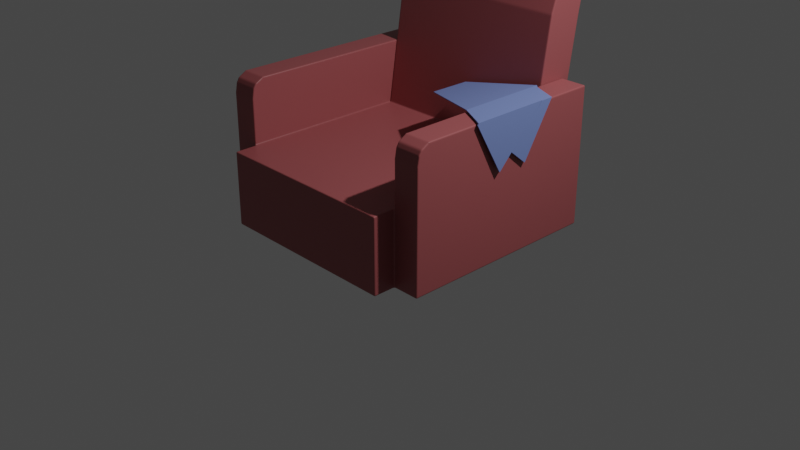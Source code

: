 # Source: couch.blend  (saved by Blender 2.82.7; exported with 4.5.12 LTS)
import bpy
from mathutils import Matrix  # noqa: F401  (used for matrix-valued properties, if any)

bpy.ops.wm.read_factory_settings(use_empty=True)
scene = bpy.context.scene
scene.name = 'Scene'

# ---- collections
col_collection = bpy.data.collections.new('Collection'); scene.collection.children.link(col_collection)
col_couch = bpy.data.collections.new('Couch'); col_collection.children.link(col_couch)

# ---- materials (node trees are filled in below, after node groups)
mat_material = bpy.data.materials.new('Material')
mat_material.alpha_threshold = 0.0
mat_material.use_transparent_shadow = False
mat_material.line_color = (0.0, 0.0, 0.0, 1.0)
mat_material_001 = bpy.data.materials.new('Material.001')
mat_material_001.use_transparent_shadow = False

# ---- material node trees
mat_material.use_nodes = True; mat_material.node_tree.nodes.clear()
_N = mat_material.node_tree.nodes; _L = mat_material.node_tree.links
n0 = _N.new('ShaderNodeOutputMaterial'); n0.name = 'Material Output'; n0.location = (300, 300)
n1 = _N.new('ShaderNodeBsdfPrincipled'); n1.name = 'Principled BSDF'; n1.location = (10, 300)
n1.distribution = 'GGX'
n1.subsurface_method = 'BURLEY'
n1.inputs[0].default_value = (0.3278, 0.08228, 0.0865, 1.0)
n1.inputs[2].default_value = 0.4
n1.inputs[3].default_value = 1.45
n1.inputs[27].default_value = (0.0, 0.0, 0.0, 1.0)
n1.inputs[28].default_value = 1.0
_L.new(n1.outputs[0], n0.inputs[0])
n0.is_active_output = True
mat_material_001.use_nodes = True; mat_material_001.node_tree.nodes.clear()
_N = mat_material_001.node_tree.nodes; _L = mat_material_001.node_tree.links
n0 = _N.new('ShaderNodeOutputMaterial'); n0.name = 'Material Output'; n0.location = (300, 300)
n1 = _N.new('ShaderNodeBsdfPrincipled'); n1.name = 'Principled BSDF'; n1.location = (10, 300)
n1.distribution = 'GGX'
n1.subsurface_method = 'BURLEY'
n1.inputs[0].default_value = (0.1651, 0.2307, 0.521, 1.0)
n1.inputs[3].default_value = 1.45
n1.inputs[27].default_value = (0.0, 0.0, 0.0, 1.0)
n1.inputs[28].default_value = 1.0
_L.new(n1.outputs[0], n0.inputs[0])
n0.is_active_output = True

# ---- world
world_world = bpy.data.worlds.new('World'); scene.world = world_world
world_world.use_nodes = True; world_world.node_tree.nodes.clear()
_N = world_world.node_tree.nodes; _L = world_world.node_tree.links
n0 = _N.new('ShaderNodeOutputWorld'); n0.name = 'World Output'; n0.location = (300, 300)
n1 = _N.new('ShaderNodeBackground'); n1.name = 'Background'; n1.location = (10, 300)
n1.inputs[0].default_value = (0.05088, 0.05088, 0.05088, 1.0)
_L.new(n1.outputs[0], n0.inputs[0])
n0.is_active_output = True
world_world.color = (0.05088, 0.05088, 0.05088)
world_world.use_sun_shadow = False
world_world.sun_shadow_jitter_overblur = 0.0

# ---- cameras
cam_camera = bpy.data.cameras.new('Camera')
cam_camera.clip_end = 100.0
cam_camera.ortho_scale = 7.314

# ---- lights
light_light = bpy.data.lights.new('Light', 'POINT')
light_light.transmission_factor = 0.0
light_light.energy = 1000.0
light_light.shadow_soft_size = 0.1
light_light.shadow_maximum_resolution = 0.006
light_light.use_absolute_resolution = True

# ---- meshes
me_cube = bpy.data.meshes.new('Cube')
me_cube.from_pydata([(1.0, 0.8039, 0.7862), (1.0, 1.0, 0.0), (1.0, -1.0, 0.7862), (1.0, -1.0, 0.0), (1.0, -1.239, 0.0), (1.0, -1.239, 0.7862), (0.0, 1.0, 0.0), (0.0, -1.0, 0.7862), (0.0, -1.0, 0.0), (0.0, 0.8039, 0.7862), (0.0, -1.239, 0.0), (0.0, -1.239, 0.7862), (1.285, 1.0, 0.7862), (1.285, 1.0, 0.0), (1.285, -1.0, 0.7862), (1.285, -1.0, 0.0), (1.0, 1.211, 0.7862), (1.0, 1.211, 0.0), (0.0, 1.211, 0.7862), (0.0, 1.211, 0.0), (1.285, 1.211, 0.7862), (1.285, 1.211, 0.0), (1.0, 1.0, 1.459), (1.0, -0.8652, 1.459), (1.285, 1.0, 1.459), (1.285, -0.8652, 1.459), (1.0, 1.211, 1.459), (1.285, 1.211, 1.459), (0.0, 1.126, 2.497), (1.0, 1.126, 2.497), (0.0, 1.474, 2.42), (1.0, 1.474, 2.42), (1.0, 1.002, 2.116), (0.0, 1.002, 2.116), (1.0, 1.404, 2.06), (0.0, 1.404, 2.06), (1.285, 1.211, 1.259), (1.285, 1.0, 1.259), (1.0, 0.9019, 1.259), (1.0, 1.211, 1.259), (1.0, -1.0, 1.259), (1.285, -1.0, 1.259), (1.285, 1.211, 1.359), (1.0, 0.951, 1.359), (1.0, -0.9822, 1.359), (1.285, -0.9822, 1.359), (1.285, 1.0, 1.359), (1.0, 1.211, 1.359), (1.285, 1.211, 1.409), (1.0, 0.9755, 1.409), (1.0, -0.9522, 1.409), (1.285, -0.9522, 1.409), (1.285, 1.0, 1.409), (1.0, 1.211, 1.409)], [], [(6, 1, 3, 8), (1, 6, 19, 17), (13, 1, 17, 21), (4, 5, 11, 10), (3, 2, 5, 4), (0, 9, 7, 2), (2, 7, 11, 5), (8, 3, 4, 10), (13, 12, 14, 15), (53, 49, 22, 26), (2, 3, 15, 14), (3, 1, 13, 15), (17, 16, 20, 21), (19, 18, 16, 17), (33, 32, 29, 28), (52, 48, 27, 24), (12, 13, 21, 20), (22, 23, 25, 24), (22, 24, 27, 26), (49, 50, 23, 22), (50, 51, 25, 23), (51, 52, 24, 25), (48, 53, 26, 27), (28, 29, 31, 30), (32, 34, 31, 29), (34, 35, 30, 31), (16, 18, 35, 34), (0, 16, 34, 32), (9, 0, 32, 33), (20, 16, 39, 36), (14, 12, 37, 41), (2, 14, 41, 40), (0, 2, 40, 38), (12, 20, 36, 37), (16, 0, 38, 39), (36, 39, 47, 42), (41, 37, 46, 45), (40, 41, 45, 44), (38, 40, 44, 43), (37, 36, 42, 46), (39, 38, 43, 47), (42, 47, 53, 48), (45, 46, 52, 51), (44, 45, 51, 50), (43, 44, 50, 49), (46, 42, 48, 52), (47, 43, 49, 53)])
_uv = me_cube.uv_layers.new(name='UVMap')
_uv.uv.foreach_set('vector', [0.25, 0.5, 0.375, 0.5, 0.375, 0.75, 0.25, 0.75, 0.375, 0.5, 0.25, 0.5, 0.25, 0.5, 0.375, 0.5, 0.375, 0.5, 0.375, 0.5, 0.375, 0.5, 0.375, 0.5, 0.375, 0.75, 0.625, 0.75, 0.625, 0.875, 0.375, 0.875, 0.375, 0.75, 0.625, 0.75, 0.625, 0.75, 0.375, 0.75, 0.625, 0.5, 0.75, 0.5, 0.75, 0.75, 0.625, 0.75, 0.625, 0.75, 0.75, 0.75, 0.75, 0.75, 0.625, 0.75, 0.25, 0.75, 0.375, 0.75, 0.375, 0.75, 0.25, 0.75, 0.375, 0.5, 0.625, 0.5, 0.625, 0.75, 0.375, 0.75, 0.625, 0.5, 0.625, 0.5, 0.625, 0.5, 0.625, 0.5, 0.625, 0.75, 0.375, 0.75, 0.375, 0.75, 0.625, 0.75, 0.375, 0.75, 0.375, 0.5, 0.375, 0.5, 0.375, 0.75, 0.375, 0.5, 0.625, 0.5, 0.625, 0.5, 0.375, 0.5, 0.375, 0.375, 0.625, 0.375, 0.625, 0.5, 0.375, 0.5, 0.75, 0.5, 0.625, 0.5, 0.625, 0.5, 0.75, 0.5, 0.625, 0.5, 0.625, 0.5, 0.625, 0.5, 0.625, 0.5, 0.625, 0.5, 0.375, 0.5, 0.375, 0.5, 0.625, 0.5, 0.625, 0.5, 0.625, 0.75, 0.625, 0.75, 0.625, 0.5, 0.625, 0.5, 0.625, 0.5, 0.625, 0.5, 0.625, 0.5, 0.625, 0.5, 0.625, 0.75, 0.625, 0.75, 0.625, 0.5, 0.625, 0.75, 0.625, 0.75, 0.625, 0.75, 0.625, 0.75, 0.625, 0.75, 0.625, 0.5, 0.625, 0.5, 0.625, 0.75, 0.625, 0.5, 0.625, 0.5, 0.625, 0.5, 0.625, 0.5, 0.75, 0.5, 0.625, 0.5, 0.625, 0.5, 0.75, 0.5, 0.625, 0.5, 0.625, 0.5, 0.625, 0.5, 0.625, 0.5, 0.625, 0.5, 0.625, 0.375, 0.625, 0.375, 0.625, 0.5, 0.625, 0.5, 0.625, 0.375, 0.625, 0.375, 0.625, 0.5, 0.625, 0.5, 0.625, 0.5, 0.625, 0.5, 0.625, 0.5, 0.75, 0.5, 0.625, 0.5, 0.625, 0.5, 0.75, 0.5, 0.625, 0.5, 0.625, 0.5, 0.625, 0.5, 0.625, 0.5, 0.625, 0.75, 0.625, 0.5, 0.625, 0.5, 0.625, 0.75, 0.625, 0.75, 0.625, 0.75, 0.625, 0.75, 0.625, 0.75, 0.625, 0.5, 0.625, 0.75, 0.625, 0.75, 0.625, 0.5, 0.625, 0.5, 0.625, 0.5, 0.625, 0.5, 0.625, 0.5, 0.625, 0.5, 0.625, 0.5, 0.625, 0.5, 0.625, 0.5, 0.625, 0.5, 0.625, 0.5, 0.625, 0.5, 0.625, 0.5, 0.625, 0.75, 0.625, 0.5, 0.625, 0.5, 0.625, 0.75, 0.625, 0.75, 0.625, 0.75, 0.625, 0.75, 0.625, 0.75, 0.625, 0.5, 0.625, 0.75, 0.625, 0.75, 0.625, 0.5, 0.625, 0.5, 0.625, 0.5, 0.625, 0.5, 0.625, 0.5, 0.625, 0.5, 0.625, 0.5, 0.625, 0.5, 0.625, 0.5, 0.625, 0.5, 0.625, 0.5, 0.625, 0.5, 0.625, 0.5, 0.625, 0.75, 0.625, 0.5, 0.625, 0.5, 0.625, 0.75, 0.625, 0.75, 0.625, 0.75, 0.625, 0.75, 0.625, 0.75, 0.625, 0.5, 0.625, 0.75, 0.625, 0.75, 0.625, 0.5, 0.625, 0.5, 0.625, 0.5, 0.625, 0.5, 0.625, 0.5, 0.625, 0.5, 0.625, 0.5, 0.625, 0.5, 0.625, 0.5])
me_cube.materials.append(mat_material)
me_cube.use_remesh_preserve_volume = False
me_cube.use_remesh_preserve_attributes = False
me_cube.use_mirror_vertex_groups = False
me_cube.update()
me_plane = bpy.data.meshes.new('Plane')
me_plane.from_pydata([(-1.055, 0.6533, -0.1658), (0.159, -0.02079, 0.00451), (-1.045, 1.091, -0.1654), (0.1742, 0.2713, -0.517), (0.158, -0.01015, 0.02444), (0.1566, 0.832, 0.02444), (-0.1407, 1.107, 0.02444), (-0.1422, 0.1502, 0.02444), (-1.066, 0.8043, -0.1771), (0.1474, 0.0004847, -0.006765), (-1.057, 1.123, -0.1767), (0.1626, 0.6248, -0.5283), (0.1465, 0.01113, 0.01317), (0.1451, 0.983, 0.01317), (-0.1523, 1.107, 0.01317), (-0.1537, 0.1715, 0.01317)], [], [(4, 1, 3, 5), (7, 4, 5, 6), (0, 7, 6, 2), (12, 9, 11, 13), (15, 12, 13, 14), (8, 15, 14, 10)])
_uv = me_plane.uv_layers.new(name='UVMap')
_uv.uv.foreach_set('vector', [0.7229, 0.0, 0.7342, 0.0, 0.6899, 1.0, 0.4933, 1.0, 0.5528, 0.0, 0.7229, 0.0, 0.4933, 1.0, 0.364, 0.8288, 0.2696, 0.4844, 0.5528, 0.0, 0.364, 0.8288, 0.2188, 1.0, 0.7229, 0.0, 0.7342, 0.0, 0.6899, 1.0, 0.4933, 1.0, 0.5528, 0.0, 0.7229, 0.0, 0.4933, 1.0, 0.364, 0.8288, 0.2696, 0.4844, 0.5528, 0.0, 0.364, 0.8288, 0.2188, 1.0])
me_plane.materials.append(mat_material_001)
me_plane.use_remesh_fix_poles = True
me_plane.use_remesh_preserve_attributes = False
me_plane.use_mirror_vertex_groups = False
me_plane.update()

# ---- objects
ob_light = bpy.data.objects.new('Light', light_light)
ob_camera = bpy.data.objects.new('Camera', cam_camera)
ob_empty = bpy.data.objects.new('Empty', None)
ob_couch = bpy.data.objects.new('Couch', me_cube)
ob_cloth = bpy.data.objects.new('Cloth', me_plane)

# ---- transforms, parenting, visibility, modifiers, constraints
ob_light.location = (4.076, 1.005, 5.904)
ob_light.rotation_euler = (0.6503, 0.05522, 1.866)
ob_light.lock_rotations_4d = False
ob_light.empty_display_type = 'ARROWS'
ob_light.color = (0.0, 0.0, 0.0, 0.0)
ob_light.lineart.crease_threshold = 0.0
ob_camera.location = (7.359, -6.926, 4.958)
ob_camera.rotation_euler = (1.109, 0.0, 0.8149)
ob_camera.lock_rotations_4d = False
ob_camera.empty_display_type = 'ARROWS'
ob_camera.color = (0.0, 0.0, 0.0, 0.0)
ob_camera.display_type = 'WIRE'
ob_camera.lineart.crease_threshold = 0.0
ob_empty.location = (-1.157, 9.434, -1.459)
ob_empty.rotation_euler = (1.571, -0.0, 0.0)
ob_empty.scale = (2.0, 2.0, 2.0)
ob_empty.empty_display_type = 'IMAGE'
ob_empty.empty_display_size = 5.0
ob_empty.lineart.crease_threshold = 0.0
ob_couch.location = (0.0, 0.0, 0.0)
ob_couch.lock_rotations_4d = False
ob_couch.empty_display_type = 'ARROWS'
ob_couch.lineart.crease_threshold = 0.0
_m = ob_couch.modifiers.new('Mirror', 'MIRROR')
_m = ob_couch.modifiers.new('Bevel', 'BEVEL')
_m.segments = 8
_m.limit_method = 'NONE'
_m.profile = 0.7086
ob_cloth.location = (1.157, -0.2867, 1.459)
ob_cloth.lineart.crease_threshold = 0.0
_m = ob_cloth.modifiers.new('Solidify', 'SOLIDIFY')
_m.nonmanifold_merge_threshold = 0.0003

# ---- collection membership
col_collection.objects.link(ob_light)
col_collection.objects.link(ob_camera)
col_collection.objects.link(ob_empty)
col_couch.objects.link(ob_couch)
col_couch.objects.link(ob_cloth)

# ---- scene / render settings (as saved in the file)
scene.camera = ob_camera
scene.frame_start = 1; scene.frame_end = 250; scene.frame_set(1)
scene.render.engine = 'BLENDER_EEVEE_NEXT'
scene.render.image_settings.file_format = 'FFMPEG'
scene.render.image_settings.color_mode = 'RGB'
scene.render.fps = 30
scene.cycles.use_denoising = False
scene.cycles.samples = 128
scene.cycles.sampling_pattern = 'TABULATED_SOBOL'
scene.cycles.use_adaptive_sampling = False
scene.cycles.use_light_tree = False
scene.view_settings.view_transform = 'Filmic'
bpy.context.view_layer.update()
